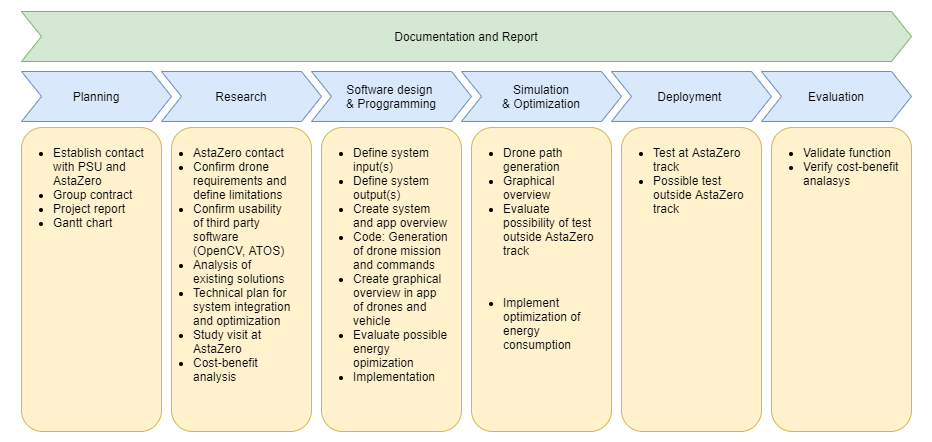

The diagram above was exported from draw.io. Its source (the exported page's mxGraphModel, read from the mxfile embedded in the PNG):
<mxGraphModel dx="1086" dy="936" grid="1" gridSize="10" guides="1" tooltips="1" connect="1" arrows="1" fold="1" page="1" pageScale="1" pageWidth="1169" pageHeight="827" math="0" shadow="0">
  <root>
    <mxCell id="0" />
    <mxCell id="1" parent="0" />
    <mxCell id="Jg_1MvwNME3AaRDL0XFX-33" value="" style="group" vertex="1" connectable="0" parent="1">
      <mxGeometry x="90" y="194" width="930" height="440" as="geometry" />
    </mxCell>
    <mxCell id="Jg_1MvwNME3AaRDL0XFX-10" value="" style="rounded=0;whiteSpace=wrap;html=1;strokeWidth=2;strokeColor=none;fillColor=none;" vertex="1" parent="Jg_1MvwNME3AaRDL0XFX-33">
      <mxGeometry width="930" height="440" as="geometry" />
    </mxCell>
    <mxCell id="Jg_1MvwNME3AaRDL0XFX-4" value="Planning" style="shape=step;perimeter=stepPerimeter;whiteSpace=wrap;html=1;fixedSize=1;fillColor=#dae8fc;strokeColor=#6c8ebf;" vertex="1" parent="Jg_1MvwNME3AaRDL0XFX-33">
      <mxGeometry x="20" y="70" width="150" height="50" as="geometry" />
    </mxCell>
    <mxCell id="Jg_1MvwNME3AaRDL0XFX-5" value="Research" style="shape=step;perimeter=stepPerimeter;whiteSpace=wrap;html=1;fixedSize=1;fillColor=#dae8fc;strokeColor=#6c8ebf;" vertex="1" parent="Jg_1MvwNME3AaRDL0XFX-33">
      <mxGeometry x="160" y="70" width="160" height="50" as="geometry" />
    </mxCell>
    <mxCell id="Jg_1MvwNME3AaRDL0XFX-6" value="Software design&amp;nbsp;&lt;br&gt;&amp;amp; Proggramming" style="shape=step;perimeter=stepPerimeter;whiteSpace=wrap;html=1;fixedSize=1;fillColor=#dae8fc;strokeColor=#6c8ebf;" vertex="1" parent="Jg_1MvwNME3AaRDL0XFX-33">
      <mxGeometry x="310" y="70" width="160" height="50" as="geometry" />
    </mxCell>
    <mxCell id="Jg_1MvwNME3AaRDL0XFX-7" value="Simulation&lt;br&gt;&amp;amp; Optimization" style="shape=step;perimeter=stepPerimeter;whiteSpace=wrap;html=1;fixedSize=1;fillColor=#dae8fc;strokeColor=#6c8ebf;" vertex="1" parent="Jg_1MvwNME3AaRDL0XFX-33">
      <mxGeometry x="460" y="70" width="160" height="50" as="geometry" />
    </mxCell>
    <mxCell id="Jg_1MvwNME3AaRDL0XFX-8" value="Deployment&amp;nbsp;&lt;br&gt;" style="shape=step;perimeter=stepPerimeter;whiteSpace=wrap;html=1;fixedSize=1;fillColor=#dae8fc;strokeColor=#6c8ebf;" vertex="1" parent="Jg_1MvwNME3AaRDL0XFX-33">
      <mxGeometry x="610" y="70" width="160" height="50" as="geometry" />
    </mxCell>
    <mxCell id="Jg_1MvwNME3AaRDL0XFX-9" value="Documentation and Report" style="shape=step;perimeter=stepPerimeter;whiteSpace=wrap;html=1;fixedSize=1;fillColor=#d5e8d4;strokeColor=#82b366;size=20;" vertex="1" parent="Jg_1MvwNME3AaRDL0XFX-33">
      <mxGeometry x="20" y="10" width="890" height="50" as="geometry" />
    </mxCell>
    <mxCell id="Jg_1MvwNME3AaRDL0XFX-17" value="&lt;div style=&quot;text-align: justify&quot;&gt;&lt;div&gt;&lt;br&gt;&lt;/div&gt;&lt;/div&gt;" style="rounded=1;whiteSpace=wrap;html=1;align=left;imageVerticalAlign=top;verticalAlign=top;fillColor=#fff2cc;strokeColor=#d6b656;" vertex="1" parent="Jg_1MvwNME3AaRDL0XFX-33">
      <mxGeometry x="470" y="126" width="140" height="304" as="geometry" />
    </mxCell>
    <mxCell id="Jg_1MvwNME3AaRDL0XFX-18" value="&lt;div style=&quot;text-align: justify&quot;&gt;&lt;div&gt;&lt;br&gt;&lt;/div&gt;&lt;/div&gt;" style="rounded=1;whiteSpace=wrap;html=1;align=left;imageVerticalAlign=top;verticalAlign=top;fillColor=#fff2cc;strokeColor=#d6b656;" vertex="1" parent="Jg_1MvwNME3AaRDL0XFX-33">
      <mxGeometry x="20" y="126" width="140" height="304" as="geometry" />
    </mxCell>
    <mxCell id="Jg_1MvwNME3AaRDL0XFX-19" value="&lt;div style=&quot;text-align: justify&quot;&gt;&lt;br&gt;&lt;/div&gt;&lt;div style=&quot;text-align: justify&quot;&gt;&lt;br&gt;&lt;/div&gt;" style="rounded=1;whiteSpace=wrap;html=1;align=left;imageVerticalAlign=top;verticalAlign=top;fillColor=#fff2cc;strokeColor=#d6b656;" vertex="1" parent="Jg_1MvwNME3AaRDL0XFX-33">
      <mxGeometry x="170" y="126" width="140" height="304" as="geometry" />
    </mxCell>
    <mxCell id="Jg_1MvwNME3AaRDL0XFX-20" value="&lt;div style=&quot;text-align: justify&quot;&gt;&lt;div&gt;&lt;br&gt;&lt;/div&gt;&lt;/div&gt;" style="rounded=1;whiteSpace=wrap;html=1;align=left;imageVerticalAlign=top;verticalAlign=top;fillColor=#fff2cc;strokeColor=#d6b656;" vertex="1" parent="Jg_1MvwNME3AaRDL0XFX-33">
      <mxGeometry x="320" y="126" width="140" height="304" as="geometry" />
    </mxCell>
    <mxCell id="Jg_1MvwNME3AaRDL0XFX-21" value="Evaluation" style="shape=step;perimeter=stepPerimeter;whiteSpace=wrap;html=1;fixedSize=1;fillColor=#dae8fc;strokeColor=#6c8ebf;" vertex="1" parent="Jg_1MvwNME3AaRDL0XFX-33">
      <mxGeometry x="760" y="70" width="150" height="50" as="geometry" />
    </mxCell>
    <mxCell id="Jg_1MvwNME3AaRDL0XFX-23" value="&lt;ul&gt;&lt;li&gt;Establish contact with PSU and AstaZero&lt;/li&gt;&lt;li&gt;Group contract&amp;nbsp;&lt;/li&gt;&lt;li&gt;Project report&lt;/li&gt;&lt;li&gt;Gantt chart&lt;/li&gt;&lt;/ul&gt;" style="text;html=1;strokeColor=none;fillColor=none;align=left;verticalAlign=top;whiteSpace=wrap;rounded=0;" vertex="1" parent="Jg_1MvwNME3AaRDL0XFX-33">
      <mxGeometry x="10" y="126" width="140" height="304" as="geometry" />
    </mxCell>
    <mxCell id="Jg_1MvwNME3AaRDL0XFX-24" value="&lt;ul&gt;&lt;li&gt;AstaZero contact&lt;/li&gt;&lt;li&gt;Confirm drone requirements and define limitations&lt;/li&gt;&lt;li&gt;Confirm usability of third party software (OpenCV, ATOS)&lt;/li&gt;&lt;li&gt;Analysis of existing solutions&lt;/li&gt;&lt;li&gt;Technical plan for system integration and optimization&lt;/li&gt;&lt;li&gt;Study visit at AstaZero&lt;/li&gt;&lt;li&gt;Cost-benefit analysis&lt;/li&gt;&lt;/ul&gt;" style="text;html=1;strokeColor=none;fillColor=none;align=left;verticalAlign=top;whiteSpace=wrap;rounded=0;" vertex="1" parent="Jg_1MvwNME3AaRDL0XFX-33">
      <mxGeometry x="150" y="126" width="140" height="304" as="geometry" />
    </mxCell>
    <mxCell id="Jg_1MvwNME3AaRDL0XFX-25" value="&lt;div style=&quot;text-align: justify&quot;&gt;&lt;div&gt;&lt;br&gt;&lt;/div&gt;&lt;/div&gt;" style="rounded=1;whiteSpace=wrap;html=1;align=left;imageVerticalAlign=top;verticalAlign=top;fillColor=#fff2cc;strokeColor=#d6b656;" vertex="1" parent="Jg_1MvwNME3AaRDL0XFX-33">
      <mxGeometry x="620" y="126" width="140" height="304" as="geometry" />
    </mxCell>
    <mxCell id="Jg_1MvwNME3AaRDL0XFX-26" value="&lt;div style=&quot;text-align: justify&quot;&gt;&lt;div&gt;&lt;br&gt;&lt;/div&gt;&lt;/div&gt;" style="rounded=1;whiteSpace=wrap;html=1;align=left;imageVerticalAlign=top;verticalAlign=top;fillColor=#fff2cc;strokeColor=#d6b656;" vertex="1" parent="Jg_1MvwNME3AaRDL0XFX-33">
      <mxGeometry x="770" y="126" width="140" height="304" as="geometry" />
    </mxCell>
    <mxCell id="Jg_1MvwNME3AaRDL0XFX-28" value="&lt;ul&gt;&lt;li&gt;Define system input(s)&lt;/li&gt;&lt;li&gt;Define system output(s)&lt;/li&gt;&lt;li&gt;Create system and app overview&amp;nbsp;&lt;/li&gt;&lt;li&gt;Code: Generation of drone mission and commands&lt;/li&gt;&lt;li&gt;Create graphical overview in app&amp;nbsp; of drones and vehicle&amp;nbsp;&lt;/li&gt;&lt;li&gt;Evaluate possible energy opimization&lt;/li&gt;&lt;li&gt;Implementation&lt;/li&gt;&lt;/ul&gt;" style="text;html=1;strokeColor=none;fillColor=none;align=left;verticalAlign=top;whiteSpace=wrap;rounded=0;" vertex="1" parent="Jg_1MvwNME3AaRDL0XFX-33">
      <mxGeometry x="310" y="126" width="140" height="304" as="geometry" />
    </mxCell>
    <mxCell id="Jg_1MvwNME3AaRDL0XFX-29" value="&lt;ul&gt;&lt;li&gt;Drone path generation&lt;/li&gt;&lt;li&gt;Graphical overview&amp;nbsp;&lt;/li&gt;&lt;li&gt;Evaluate possibility of test outside AstaZero track&lt;/li&gt;&lt;/ul&gt;&lt;div&gt;&lt;br&gt;&lt;/div&gt;&lt;div&gt;&lt;ul&gt;&lt;li&gt;Implement optimization of energy consumption&lt;/li&gt;&lt;/ul&gt;&lt;/div&gt;" style="text;html=1;strokeColor=none;fillColor=none;align=left;verticalAlign=top;whiteSpace=wrap;rounded=0;" vertex="1" parent="Jg_1MvwNME3AaRDL0XFX-33">
      <mxGeometry x="460" y="126" width="140" height="304" as="geometry" />
    </mxCell>
    <mxCell id="Jg_1MvwNME3AaRDL0XFX-30" value="&lt;ul&gt;&lt;li&gt;Test at AstaZero track&lt;/li&gt;&lt;li&gt;Possible test outside AstaZero track&lt;/li&gt;&lt;/ul&gt;" style="text;html=1;strokeColor=none;fillColor=none;align=left;verticalAlign=top;whiteSpace=wrap;rounded=0;" vertex="1" parent="Jg_1MvwNME3AaRDL0XFX-33">
      <mxGeometry x="610" y="126" width="140" height="304" as="geometry" />
    </mxCell>
    <mxCell id="Jg_1MvwNME3AaRDL0XFX-31" value="&lt;ul&gt;&lt;li&gt;Validate function&lt;/li&gt;&lt;li&gt;Verify cost-benefit analasys&lt;/li&gt;&lt;/ul&gt;" style="text;html=1;strokeColor=none;fillColor=none;align=left;verticalAlign=top;whiteSpace=wrap;rounded=0;" vertex="1" parent="Jg_1MvwNME3AaRDL0XFX-33">
      <mxGeometry x="760" y="126" width="140" height="304" as="geometry" />
    </mxCell>
  </root>
</mxGraphModel>